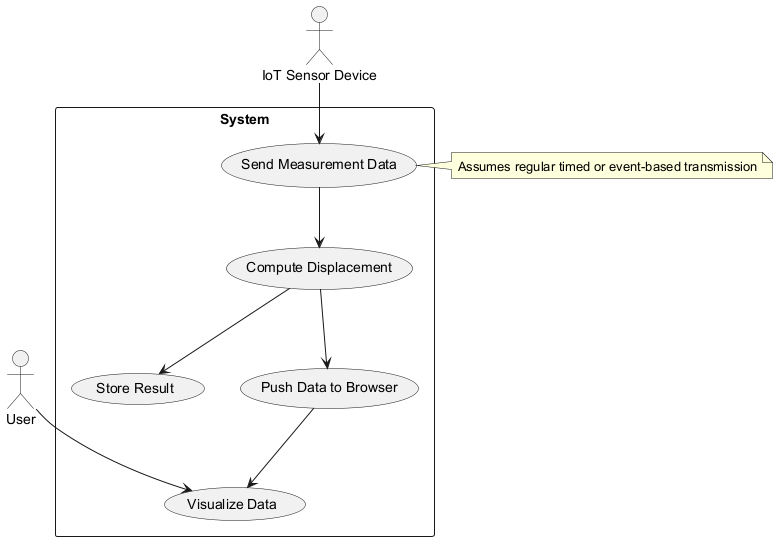

The diagram above was rendered by PlantUML. Its source (embedded in the PNG):
@startuml
actor "IoT Sensor Device" as Sensor
actor "User" as User

rectangle System {
  usecase "Send Measurement Data" as UC1
  usecase "Compute Displacement" as UC2
  usecase "Store Result" as UC3
  usecase "Push Data to Browser" as UC4
  usecase "Visualize Data" as UC5
}

Sensor --> UC1
UC1 --> UC2
UC2 --> UC3
UC2 --> UC4
User --> UC5
UC4 --> UC5

note right of UC1
Assumes regular timed or event-based transmission
end note

@enduml